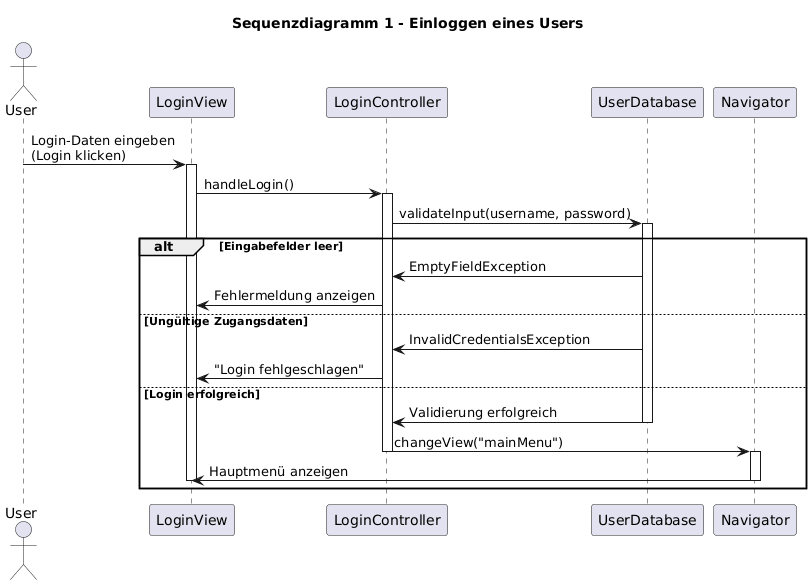

The diagram above was rendered by PlantUML. Its source (embedded in the PNG):
@startuml
title 
Sequenzdiagramm 1 - Einloggen eines Users
end title
actor User

participant "LoginView" as View
participant "LoginController" as Controller
participant "UserDatabase" as Model
participant "Navigator" as Navigator

User -> View : Login-Daten eingeben\n(Login klicken)
Activate View
View -> Controller : handleLogin()
Activate Controller

Controller -> Model : validateInput(username, password)
Activate Model

alt Eingabefelder leer
    Model -> Controller : EmptyFieldException
    Controller -> View : Fehlermeldung anzeigen
else Ungültige Zugangsdaten
    Model -> Controller : InvalidCredentialsException
    Controller -> View : "Login fehlgeschlagen"
else Login erfolgreich
    Model -> Controller : Validierung erfolgreich
Deactivate Model
    Controller -> Navigator : changeView("mainMenu")
Deactivate Controller
Activate Navigator
    Navigator -> View : Hauptmenü anzeigen
Deactivate Navigator
Deactivate View
end
@enduml